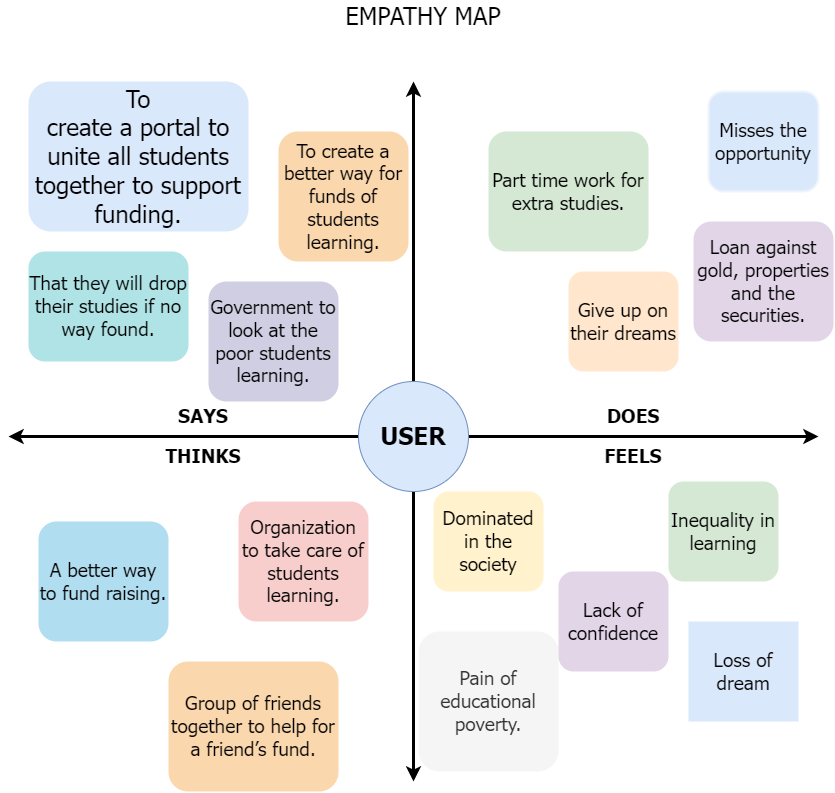

The diagram above was exported from draw.io. Its source (the exported page's mxGraphModel, read from the mxfile embedded in the PNG):
<mxGraphModel dx="1483" dy="1981" grid="1" gridSize="10" guides="1" tooltips="1" connect="1" arrows="1" fold="1" page="1" pageScale="1" pageWidth="850" pageHeight="1100" math="0" shadow="0">
  <root>
    <mxCell id="0" />
    <mxCell id="1" parent="0" />
    <mxCell id="ed3JKLSWElmn3t4P_ayE-2" style="edgeStyle=orthogonalEdgeStyle;rounded=0;orthogonalLoop=1;jettySize=auto;html=1;fontFamily=Tahoma;strokeWidth=3;" parent="1" source="ed3JKLSWElmn3t4P_ayE-1" edge="1">
      <mxGeometry relative="1" as="geometry">
        <mxPoint x="830" y="315" as="targetPoint" />
      </mxGeometry>
    </mxCell>
    <mxCell id="ed3JKLSWElmn3t4P_ayE-4" style="edgeStyle=orthogonalEdgeStyle;rounded=0;orthogonalLoop=1;jettySize=auto;html=1;fontFamily=Tahoma;strokeWidth=3;" parent="1" source="ed3JKLSWElmn3t4P_ayE-1" edge="1">
      <mxGeometry relative="1" as="geometry">
        <mxPoint x="20" y="315" as="targetPoint" />
      </mxGeometry>
    </mxCell>
    <mxCell id="ed3JKLSWElmn3t4P_ayE-5" style="edgeStyle=orthogonalEdgeStyle;rounded=0;orthogonalLoop=1;jettySize=auto;html=1;fontFamily=Tahoma;strokeWidth=3;" parent="1" source="ed3JKLSWElmn3t4P_ayE-1" edge="1">
      <mxGeometry relative="1" as="geometry">
        <mxPoint x="425" y="660" as="targetPoint" />
      </mxGeometry>
    </mxCell>
    <mxCell id="ed3JKLSWElmn3t4P_ayE-6" style="edgeStyle=orthogonalEdgeStyle;rounded=0;orthogonalLoop=1;jettySize=auto;html=1;fontFamily=Tahoma;strokeWidth=3;" parent="1" source="ed3JKLSWElmn3t4P_ayE-1" edge="1">
      <mxGeometry relative="1" as="geometry">
        <mxPoint x="425" y="-40" as="targetPoint" />
      </mxGeometry>
    </mxCell>
    <mxCell id="ed3JKLSWElmn3t4P_ayE-1" value="&lt;h1&gt;&lt;font&gt;USER&lt;/font&gt;&lt;/h1&gt;" style="ellipse;whiteSpace=wrap;html=1;aspect=fixed;fillColor=#dae8fc;strokeColor=#6c8ebf;fontFamily=Tahoma;" parent="1" vertex="1">
      <mxGeometry x="370" y="260" width="110" height="110" as="geometry" />
    </mxCell>
    <mxCell id="ed3JKLSWElmn3t4P_ayE-7" value="&lt;font style=&quot;font-size: 24px;&quot;&gt;EMPATHY MAP&lt;/font&gt;" style="text;html=1;strokeColor=none;fillColor=none;align=center;verticalAlign=middle;whiteSpace=wrap;rounded=0;fontFamily=Tahoma;strokeWidth=3;" parent="1" vertex="1">
      <mxGeometry x="330" y="-120" width="210" height="30" as="geometry" />
    </mxCell>
    <mxCell id="ed3JKLSWElmn3t4P_ayE-9" value="&lt;b style=&quot;font-size: 19px;&quot;&gt;SAYS&lt;/b&gt;" style="text;html=1;strokeColor=none;fillColor=none;align=center;verticalAlign=middle;whiteSpace=wrap;rounded=0;fontFamily=Tahoma;strokeWidth=3;" parent="1" vertex="1">
      <mxGeometry x="110" y="280" width="210" height="30" as="geometry" />
    </mxCell>
    <mxCell id="ed3JKLSWElmn3t4P_ayE-11" value="&lt;b style=&quot;font-size: 19px;&quot;&gt;DOES&lt;/b&gt;" style="text;html=1;strokeColor=none;fillColor=none;align=center;verticalAlign=middle;whiteSpace=wrap;rounded=0;fontFamily=Tahoma;strokeWidth=3;" parent="1" vertex="1">
      <mxGeometry x="540" y="280" width="210" height="30" as="geometry" />
    </mxCell>
    <mxCell id="ed3JKLSWElmn3t4P_ayE-12" value="&lt;b style=&quot;font-size: 19px;&quot;&gt;FEELS&lt;/b&gt;" style="text;html=1;strokeColor=none;fillColor=none;align=center;verticalAlign=middle;whiteSpace=wrap;rounded=0;fontFamily=Tahoma;strokeWidth=3;" parent="1" vertex="1">
      <mxGeometry x="540" y="320" width="210" height="30" as="geometry" />
    </mxCell>
    <mxCell id="ed3JKLSWElmn3t4P_ayE-13" value="&lt;b style=&quot;font-size: 19px;&quot;&gt;THINKS&lt;/b&gt;" style="text;html=1;strokeColor=none;fillColor=none;align=center;verticalAlign=middle;whiteSpace=wrap;rounded=0;fontFamily=Tahoma;strokeWidth=3;" parent="1" vertex="1">
      <mxGeometry x="110" y="320" width="210" height="30" as="geometry" />
    </mxCell>
    <mxCell id="ed3JKLSWElmn3t4P_ayE-14" value="&lt;div&gt;&lt;span style=&quot;font-size: 18pt;&quot;&gt;To&lt;br&gt;create a portal to unite all students together to support funding.&lt;/span&gt;&lt;/div&gt;" style="rounded=1;whiteSpace=wrap;html=1;fontFamily=Tahoma;fontSize=19;strokeWidth=3;fillColor=#dae8fc;strokeColor=none;" parent="1" vertex="1">
      <mxGeometry x="40" y="-40" width="220" height="150" as="geometry" />
    </mxCell>
    <mxCell id="ed3JKLSWElmn3t4P_ayE-24" value="A better way to fund raising." style="rounded=1;whiteSpace=wrap;html=1;fontFamily=Tahoma;fontSize=19;strokeWidth=3;fillColor=#b1ddf0;strokeColor=none;" parent="1" vertex="1">
      <mxGeometry x="50" y="400" width="130" height="120" as="geometry" />
    </mxCell>
    <mxCell id="ed3JKLSWElmn3t4P_ayE-26" value="Group of friends together to help for a friend’s fund." style="rounded=1;whiteSpace=wrap;html=1;fontFamily=Tahoma;fontSize=19;strokeWidth=3;fillColor=#fad7ac;strokeColor=none;" parent="1" vertex="1">
      <mxGeometry x="180" y="540" width="170" height="130" as="geometry" />
    </mxCell>
    <mxCell id="ed3JKLSWElmn3t4P_ayE-33" value="Loss of dream" style="rounded=0;whiteSpace=wrap;html=1;fontFamily=Tahoma;fontSize=19;strokeWidth=3;fillColor=#dae8fc;strokeColor=none;" parent="1" vertex="1">
      <mxGeometry x="700" y="500" width="110" height="100" as="geometry" />
    </mxCell>
    <mxCell id="ed3JKLSWElmn3t4P_ayE-36" value="To create a better way for funds of students learning." style="rounded=1;whiteSpace=wrap;html=1;fontFamily=Tahoma;fontSize=19;strokeWidth=3;fillColor=#fad7ac;strokeColor=none;" parent="1" vertex="1">
      <mxGeometry x="290" y="10" width="130" height="130" as="geometry" />
    </mxCell>
    <mxCell id="ed3JKLSWElmn3t4P_ayE-37" value="&lt;div style=&quot;language:en-IN;margin-top:0pt;margin-bottom:0pt;margin-left:.31in;&lt;br/&gt;text-indent:-.31in;text-align:left;direction:ltr;unicode-bidi:embed;mso-line-break-override:&lt;br/&gt;none;word-break:normal;punctuation-wrap:hanging&quot;&gt;Government to look at the poor students learning.&lt;br&gt;&lt;/div&gt;" style="rounded=1;whiteSpace=wrap;html=1;fontFamily=Tahoma;fontSize=19;strokeWidth=3;fillColor=#d0cee2;strokeColor=none;" parent="1" vertex="1">
      <mxGeometry x="220" y="160" width="130" height="120" as="geometry" />
    </mxCell>
    <mxCell id="ed3JKLSWElmn3t4P_ayE-38" value="That they will drop their studies if no way found." style="rounded=1;whiteSpace=wrap;html=1;fontFamily=Tahoma;fontSize=19;strokeWidth=3;fillColor=#b0e3e6;strokeColor=none;" parent="1" vertex="1">
      <mxGeometry x="40" y="130" width="160" height="110" as="geometry" />
    </mxCell>
    <mxCell id="ed3JKLSWElmn3t4P_ayE-39" value="Give up on their dreams" style="rounded=1;whiteSpace=wrap;html=1;fontFamily=Tahoma;fontSize=19;strokeWidth=3;fillColor=#ffe6cc;strokeColor=none;" parent="1" vertex="1">
      <mxGeometry x="580" y="150" width="110" height="100" as="geometry" />
    </mxCell>
    <mxCell id="ed3JKLSWElmn3t4P_ayE-41" value="Part time work for extra studies." style="rounded=1;whiteSpace=wrap;html=1;fontFamily=Tahoma;fontSize=19;strokeWidth=3;fillColor=#d5e8d4;strokeColor=none;" parent="1" vertex="1">
      <mxGeometry x="500" y="10" width="160" height="120" as="geometry" />
    </mxCell>
    <mxCell id="ed3JKLSWElmn3t4P_ayE-42" value="Misses the opportunity" style="rounded=1;whiteSpace=wrap;html=1;fontFamily=Tahoma;fontSize=19;strokeWidth=2;fillColor=#dae8fc;strokeColor=#EFF4FC;" parent="1" vertex="1">
      <mxGeometry x="720" y="-30" width="110" height="100" as="geometry" />
    </mxCell>
    <mxCell id="ed3JKLSWElmn3t4P_ayE-43" value="Loan against gold, properties and the securities." style="rounded=1;whiteSpace=wrap;html=1;fontFamily=Tahoma;fontSize=19;strokeWidth=3;fillColor=#e1d5e7;strokeColor=none;" parent="1" vertex="1">
      <mxGeometry x="705" y="100" width="140" height="120" as="geometry" />
    </mxCell>
    <mxCell id="ed3JKLSWElmn3t4P_ayE-44" value="Inequality in learning" style="rounded=1;whiteSpace=wrap;html=1;fontFamily=Tahoma;fontSize=19;strokeWidth=3;fillColor=#d5e8d4;strokeColor=none;" parent="1" vertex="1">
      <mxGeometry x="680" y="360" width="110" height="100" as="geometry" />
    </mxCell>
    <mxCell id="ed3JKLSWElmn3t4P_ayE-47" value="Pain of educational poverty." style="rounded=1;whiteSpace=wrap;html=1;fontFamily=Tahoma;fontSize=19;strokeWidth=3;fillColor=#f5f5f5;fontColor=#333333;strokeColor=none;" parent="1" vertex="1">
      <mxGeometry x="430" y="510" width="140" height="140" as="geometry" />
    </mxCell>
    <mxCell id="ed3JKLSWElmn3t4P_ayE-49" value="Dominated in the society" style="rounded=1;whiteSpace=wrap;html=1;fontFamily=Tahoma;fontSize=19;strokeWidth=3;fillColor=#fff2cc;strokeColor=none;" parent="1" vertex="1">
      <mxGeometry x="445" y="370" width="110" height="100" as="geometry" />
    </mxCell>
    <mxCell id="ed3JKLSWElmn3t4P_ayE-50" value="Organization to take care of students learning." style="rounded=1;whiteSpace=wrap;html=1;fontFamily=Tahoma;fontSize=19;strokeWidth=3;fillColor=#f8cecc;strokeColor=none;" parent="1" vertex="1">
      <mxGeometry x="250" y="380" width="130" height="120" as="geometry" />
    </mxCell>
    <mxCell id="ed3JKLSWElmn3t4P_ayE-46" value="Lack of confidence" style="rounded=1;whiteSpace=wrap;html=1;fontFamily=Tahoma;fontSize=19;strokeWidth=3;fillColor=#e1d5e7;strokeColor=none;" parent="1" vertex="1">
      <mxGeometry x="570" y="450" width="110" height="100" as="geometry" />
    </mxCell>
  </root>
</mxGraphModel>